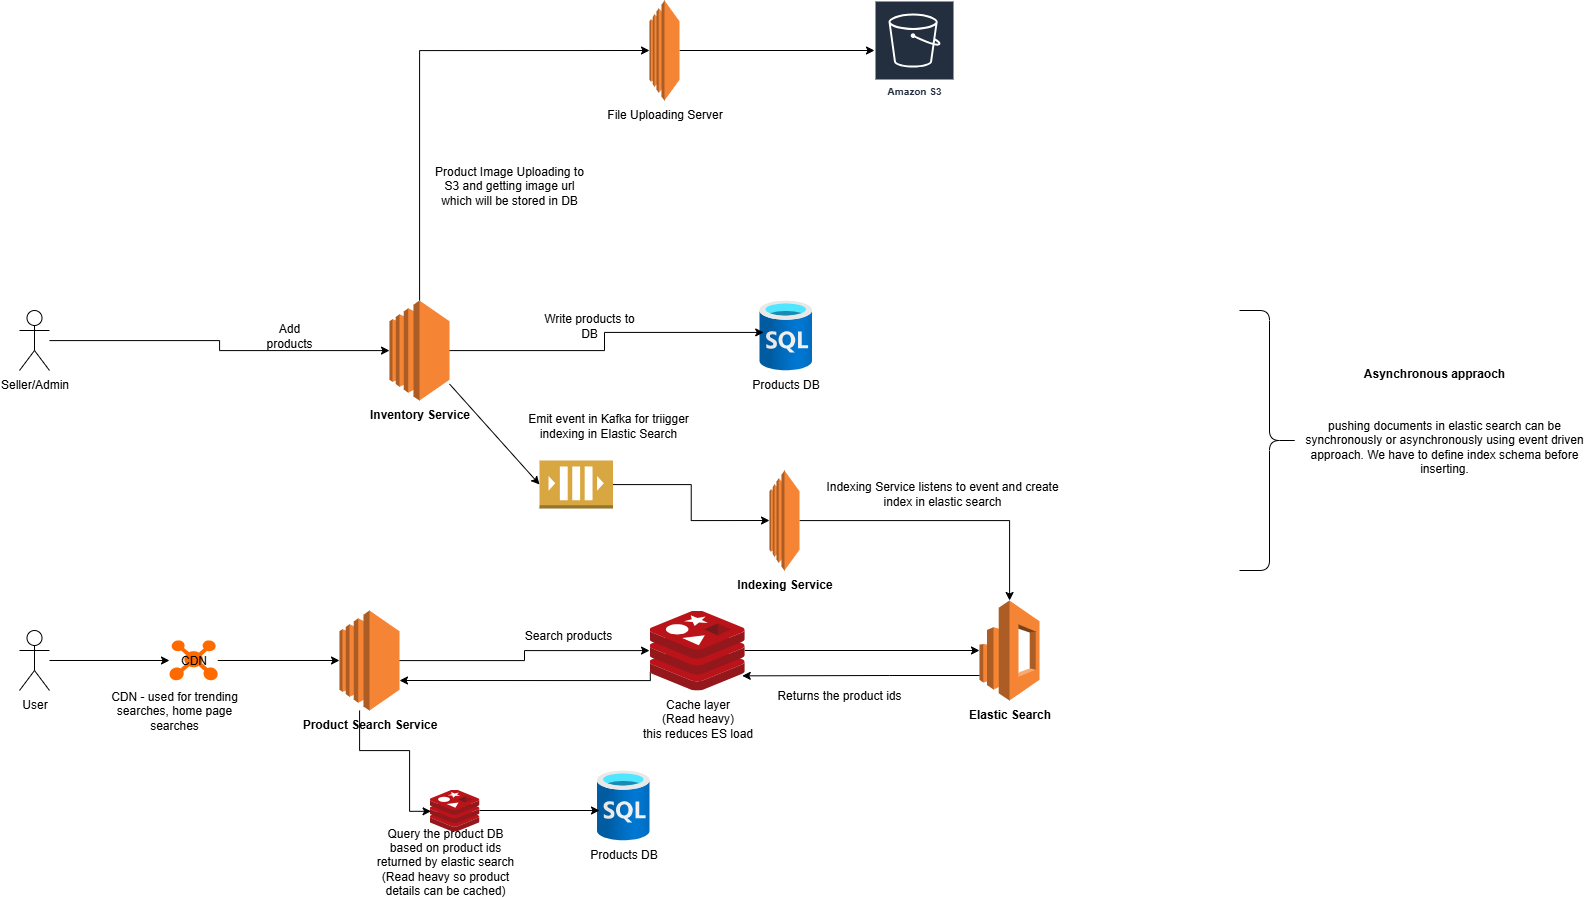

The diagram above was exported from draw.io. Its source (the exported page's mxGraphModel, read from the mxfile embedded in the PNG):
<mxGraphModel dx="1895" dy="2071" grid="1" gridSize="10" guides="1" tooltips="1" connect="1" arrows="1" fold="1" page="1" pageScale="1" pageWidth="850" pageHeight="1100" math="0" shadow="0">
  <root>
    <mxCell id="0" />
    <mxCell id="1" parent="0" />
    <mxCell id="aaBu83vVjkxBYBDgfCMd-2" value="&lt;b&gt;Inventory Service&lt;/b&gt;" style="outlineConnect=0;dashed=0;verticalLabelPosition=bottom;verticalAlign=top;align=center;html=1;shape=mxgraph.aws3.ec2;fillColor=#F58534;gradientColor=none;" parent="1" vertex="1">
      <mxGeometry x="710" y="40" width="60" height="100" as="geometry" />
    </mxCell>
    <mxCell id="aaBu83vVjkxBYBDgfCMd-5" style="edgeStyle=orthogonalEdgeStyle;rounded=0;orthogonalLoop=1;jettySize=auto;html=1;" parent="1" source="aaBu83vVjkxBYBDgfCMd-3" target="aaBu83vVjkxBYBDgfCMd-2" edge="1">
      <mxGeometry relative="1" as="geometry" />
    </mxCell>
    <mxCell id="aaBu83vVjkxBYBDgfCMd-3" value="Seller/Admin" style="shape=umlActor;verticalLabelPosition=bottom;verticalAlign=top;html=1;outlineConnect=0;" parent="1" vertex="1">
      <mxGeometry x="340" y="50" width="30" height="60" as="geometry" />
    </mxCell>
    <mxCell id="aaBu83vVjkxBYBDgfCMd-6" value="Add products" style="text;html=1;align=center;verticalAlign=middle;whiteSpace=wrap;rounded=0;" parent="1" vertex="1">
      <mxGeometry x="580" y="60" width="60" height="30" as="geometry" />
    </mxCell>
    <mxCell id="aaBu83vVjkxBYBDgfCMd-7" value="Products DB" style="image;aspect=fixed;html=1;points=[];align=center;fontSize=12;image=img/lib/azure2/databases/SQL_Database.svg;" parent="1" vertex="1">
      <mxGeometry x="1080" y="40" width="52.5" height="70" as="geometry" />
    </mxCell>
    <mxCell id="aaBu83vVjkxBYBDgfCMd-8" style="edgeStyle=orthogonalEdgeStyle;rounded=0;orthogonalLoop=1;jettySize=auto;html=1;entryX=0.08;entryY=0.456;entryDx=0;entryDy=0;entryPerimeter=0;" parent="1" source="aaBu83vVjkxBYBDgfCMd-2" target="aaBu83vVjkxBYBDgfCMd-7" edge="1">
      <mxGeometry relative="1" as="geometry" />
    </mxCell>
    <mxCell id="aaBu83vVjkxBYBDgfCMd-9" value="Write products to DB" style="text;html=1;align=center;verticalAlign=middle;whiteSpace=wrap;rounded=0;" parent="1" vertex="1">
      <mxGeometry x="860" y="50" width="100" height="30" as="geometry" />
    </mxCell>
    <mxCell id="aaBu83vVjkxBYBDgfCMd-10" value="&lt;b&gt;Elastic Search&lt;/b&gt;" style="outlineConnect=0;dashed=0;verticalLabelPosition=bottom;verticalAlign=top;align=center;html=1;shape=mxgraph.aws3.elasticsearch_service;fillColor=#F58534;gradientColor=none;" parent="1" vertex="1">
      <mxGeometry x="1300" y="340" width="60" height="100" as="geometry" />
    </mxCell>
    <mxCell id="aaBu83vVjkxBYBDgfCMd-13" value="Emit event in Kafka for triigger indexing in Elastic Search" style="text;html=1;align=center;verticalAlign=middle;whiteSpace=wrap;rounded=0;" parent="1" vertex="1">
      <mxGeometry x="828" y="150" width="202" height="30" as="geometry" />
    </mxCell>
    <mxCell id="aaBu83vVjkxBYBDgfCMd-15" value="pushing documents in elastic search can be synchronously or asynchronously using event driven approach. We have to define index schema before inserting." style="text;html=1;align=center;verticalAlign=middle;whiteSpace=wrap;rounded=0;" parent="1" vertex="1">
      <mxGeometry x="1620" y="153" width="290" height="65" as="geometry" />
    </mxCell>
    <mxCell id="aaBu83vVjkxBYBDgfCMd-16" value="User" style="shape=umlActor;verticalLabelPosition=bottom;verticalAlign=top;html=1;outlineConnect=0;" parent="1" vertex="1">
      <mxGeometry x="340" y="370" width="30" height="60" as="geometry" />
    </mxCell>
    <mxCell id="aaBu83vVjkxBYBDgfCMd-21" style="edgeStyle=orthogonalEdgeStyle;rounded=0;orthogonalLoop=1;jettySize=auto;html=1;" parent="1" source="aaBu83vVjkxBYBDgfCMd-39" target="aaBu83vVjkxBYBDgfCMd-10" edge="1">
      <mxGeometry relative="1" as="geometry" />
    </mxCell>
    <mxCell id="aaBu83vVjkxBYBDgfCMd-17" value="&lt;b&gt;Product Search Service&lt;/b&gt;" style="outlineConnect=0;dashed=0;verticalLabelPosition=bottom;verticalAlign=top;align=center;html=1;shape=mxgraph.aws3.ec2;fillColor=#F58534;gradientColor=none;" parent="1" vertex="1">
      <mxGeometry x="660" y="350" width="60" height="100" as="geometry" />
    </mxCell>
    <mxCell id="aaBu83vVjkxBYBDgfCMd-19" style="edgeStyle=orthogonalEdgeStyle;rounded=0;orthogonalLoop=1;jettySize=auto;html=1;entryX=0;entryY=0.5;entryDx=0;entryDy=0;entryPerimeter=0;" parent="1" source="aaBu83vVjkxBYBDgfCMd-44" target="aaBu83vVjkxBYBDgfCMd-17" edge="1">
      <mxGeometry relative="1" as="geometry" />
    </mxCell>
    <mxCell id="aaBu83vVjkxBYBDgfCMd-22" value="" style="outlineConnect=0;dashed=0;verticalLabelPosition=bottom;verticalAlign=top;align=center;html=1;shape=mxgraph.aws3.queue;fillColor=#D9A741;gradientColor=none;" parent="1" vertex="1">
      <mxGeometry x="860" y="200" width="73.5" height="48" as="geometry" />
    </mxCell>
    <mxCell id="aaBu83vVjkxBYBDgfCMd-24" value="" style="endArrow=classic;html=1;rounded=0;entryX=0;entryY=0.5;entryDx=0;entryDy=0;entryPerimeter=0;" parent="1" source="aaBu83vVjkxBYBDgfCMd-2" target="aaBu83vVjkxBYBDgfCMd-22" edge="1">
      <mxGeometry width="50" height="50" relative="1" as="geometry">
        <mxPoint x="900" y="360" as="sourcePoint" />
        <mxPoint x="950" y="310" as="targetPoint" />
      </mxGeometry>
    </mxCell>
    <mxCell id="aaBu83vVjkxBYBDgfCMd-26" style="edgeStyle=orthogonalEdgeStyle;rounded=0;orthogonalLoop=1;jettySize=auto;html=1;" parent="1" source="aaBu83vVjkxBYBDgfCMd-25" target="aaBu83vVjkxBYBDgfCMd-10" edge="1">
      <mxGeometry relative="1" as="geometry" />
    </mxCell>
    <mxCell id="aaBu83vVjkxBYBDgfCMd-25" value="&lt;b&gt;Indexing Service&lt;/b&gt;" style="outlineConnect=0;dashed=0;verticalLabelPosition=bottom;verticalAlign=top;align=center;html=1;shape=mxgraph.aws3.ec2;fillColor=#F58534;gradientColor=none;" parent="1" vertex="1">
      <mxGeometry x="1090" y="210" width="30" height="100" as="geometry" />
    </mxCell>
    <mxCell id="aaBu83vVjkxBYBDgfCMd-27" style="edgeStyle=orthogonalEdgeStyle;rounded=0;orthogonalLoop=1;jettySize=auto;html=1;entryX=0;entryY=0.5;entryDx=0;entryDy=0;entryPerimeter=0;" parent="1" source="aaBu83vVjkxBYBDgfCMd-22" target="aaBu83vVjkxBYBDgfCMd-25" edge="1">
      <mxGeometry relative="1" as="geometry" />
    </mxCell>
    <mxCell id="aaBu83vVjkxBYBDgfCMd-28" value="Indexing Service listens to event and create index in elastic search" style="text;html=1;align=center;verticalAlign=middle;whiteSpace=wrap;rounded=0;" parent="1" vertex="1">
      <mxGeometry x="1132.5" y="218" width="260" height="30" as="geometry" />
    </mxCell>
    <mxCell id="aaBu83vVjkxBYBDgfCMd-29" value="" style="shape=curlyBracket;whiteSpace=wrap;html=1;rounded=1;flipH=1;labelPosition=right;verticalLabelPosition=middle;align=left;verticalAlign=middle;size=0.5;" parent="1" vertex="1">
      <mxGeometry x="1560" y="50" width="60" height="260" as="geometry" />
    </mxCell>
    <mxCell id="aaBu83vVjkxBYBDgfCMd-30" value="&lt;b&gt;Asynchronous appraoch&lt;/b&gt;" style="text;html=1;align=center;verticalAlign=middle;whiteSpace=wrap;rounded=0;" parent="1" vertex="1">
      <mxGeometry x="1630" y="90" width="250" height="46" as="geometry" />
    </mxCell>
    <mxCell id="aaBu83vVjkxBYBDgfCMd-31" value="Search products" style="text;html=1;align=center;verticalAlign=middle;whiteSpace=wrap;rounded=0;" parent="1" vertex="1">
      <mxGeometry x="828" y="360" width="122" height="30" as="geometry" />
    </mxCell>
    <mxCell id="aaBu83vVjkxBYBDgfCMd-34" value="Returns the product ids" style="text;html=1;align=center;verticalAlign=middle;whiteSpace=wrap;rounded=0;" parent="1" vertex="1">
      <mxGeometry x="1065.24" y="420" width="190" height="30" as="geometry" />
    </mxCell>
    <mxCell id="aaBu83vVjkxBYBDgfCMd-36" value="Products DB" style="image;aspect=fixed;html=1;points=[];align=center;fontSize=12;image=img/lib/azure2/databases/SQL_Database.svg;" parent="1" vertex="1">
      <mxGeometry x="917.5" y="510" width="52.5" height="70" as="geometry" />
    </mxCell>
    <mxCell id="aaBu83vVjkxBYBDgfCMd-38" value="Query the product DB based on product ids returned by elastic search&lt;br&gt;(Read heavy so product details can be cached)" style="text;html=1;align=center;verticalAlign=middle;whiteSpace=wrap;rounded=0;" parent="1" vertex="1">
      <mxGeometry x="691" y="571" width="150" height="60" as="geometry" />
    </mxCell>
    <mxCell id="aaBu83vVjkxBYBDgfCMd-40" value="" style="edgeStyle=orthogonalEdgeStyle;rounded=0;orthogonalLoop=1;jettySize=auto;html=1;" parent="1" source="aaBu83vVjkxBYBDgfCMd-17" target="aaBu83vVjkxBYBDgfCMd-39" edge="1">
      <mxGeometry relative="1" as="geometry">
        <mxPoint x="720" y="400" as="sourcePoint" />
        <mxPoint x="1250" y="380" as="targetPoint" />
      </mxGeometry>
    </mxCell>
    <mxCell id="aaBu83vVjkxBYBDgfCMd-39" value="Cache layer&lt;br&gt;(Read heavy)&lt;br&gt;this reduces ES load" style="image;sketch=0;aspect=fixed;html=1;points=[];align=center;fontSize=12;image=img/lib/mscae/Cache_Redis_Product.svg;" parent="1" vertex="1">
      <mxGeometry x="970" y="350" width="95.24" height="80" as="geometry" />
    </mxCell>
    <mxCell id="aaBu83vVjkxBYBDgfCMd-42" style="edgeStyle=orthogonalEdgeStyle;rounded=0;orthogonalLoop=1;jettySize=auto;html=1;entryX=0.974;entryY=0.817;entryDx=0;entryDy=0;entryPerimeter=0;" parent="1" source="aaBu83vVjkxBYBDgfCMd-10" target="aaBu83vVjkxBYBDgfCMd-39" edge="1">
      <mxGeometry relative="1" as="geometry">
        <Array as="points">
          <mxPoint x="1210" y="415" />
          <mxPoint x="1210" y="415" />
        </Array>
      </mxGeometry>
    </mxCell>
    <mxCell id="aaBu83vVjkxBYBDgfCMd-43" style="edgeStyle=orthogonalEdgeStyle;rounded=0;orthogonalLoop=1;jettySize=auto;html=1;entryX=1;entryY=0.79;entryDx=0;entryDy=0;entryPerimeter=0;exitX=0.008;exitY=0.778;exitDx=0;exitDy=0;exitPerimeter=0;" parent="1" source="aaBu83vVjkxBYBDgfCMd-39" edge="1">
      <mxGeometry relative="1" as="geometry">
        <mxPoint x="970" y="421" as="sourcePoint" />
        <mxPoint x="720" y="420" as="targetPoint" />
        <Array as="points">
          <mxPoint x="971" y="420" />
        </Array>
      </mxGeometry>
    </mxCell>
    <mxCell id="aaBu83vVjkxBYBDgfCMd-45" value="" style="edgeStyle=orthogonalEdgeStyle;rounded=0;orthogonalLoop=1;jettySize=auto;html=1;entryX=0;entryY=0.5;entryDx=0;entryDy=0;entryPerimeter=0;" parent="1" source="aaBu83vVjkxBYBDgfCMd-16" target="aaBu83vVjkxBYBDgfCMd-44" edge="1">
      <mxGeometry relative="1" as="geometry">
        <mxPoint x="370" y="400" as="sourcePoint" />
        <mxPoint x="660" y="400" as="targetPoint" />
      </mxGeometry>
    </mxCell>
    <mxCell id="aaBu83vVjkxBYBDgfCMd-44" value="CDN" style="points=[];aspect=fixed;html=1;align=center;shadow=0;dashed=0;fillColor=#FF6A00;strokeColor=none;shape=mxgraph.alibaba_cloud.cdn_content_distribution_network;" parent="1" vertex="1">
      <mxGeometry x="490" y="380" width="48.23" height="40" as="geometry" />
    </mxCell>
    <mxCell id="aaBu83vVjkxBYBDgfCMd-47" value="CDN - used for trending searches, home page searches" style="text;html=1;align=center;verticalAlign=middle;whiteSpace=wrap;rounded=0;" parent="1" vertex="1">
      <mxGeometry x="430" y="410" width="130" height="80" as="geometry" />
    </mxCell>
    <mxCell id="aaBu83vVjkxBYBDgfCMd-49" value="" style="edgeStyle=orthogonalEdgeStyle;rounded=0;orthogonalLoop=1;jettySize=auto;html=1;entryX=0.031;entryY=0.519;entryDx=0;entryDy=0;entryPerimeter=0;" parent="1" source="aaBu83vVjkxBYBDgfCMd-17" target="aaBu83vVjkxBYBDgfCMd-48" edge="1">
      <mxGeometry relative="1" as="geometry">
        <mxPoint x="690" y="450" as="sourcePoint" />
        <mxPoint x="864" y="546" as="targetPoint" />
        <Array as="points">
          <mxPoint x="680" y="490" />
          <mxPoint x="730" y="490" />
        </Array>
      </mxGeometry>
    </mxCell>
    <mxCell id="aaBu83vVjkxBYBDgfCMd-50" style="edgeStyle=orthogonalEdgeStyle;rounded=0;orthogonalLoop=1;jettySize=auto;html=1;" parent="1" source="aaBu83vVjkxBYBDgfCMd-48" edge="1">
      <mxGeometry relative="1" as="geometry">
        <mxPoint x="920" y="550" as="targetPoint" />
      </mxGeometry>
    </mxCell>
    <mxCell id="aaBu83vVjkxBYBDgfCMd-48" value="" style="image;sketch=0;aspect=fixed;html=1;points=[];align=center;fontSize=12;image=img/lib/mscae/Cache_Redis_Product.svg;strokeWidth=1;imageBorder=none;" parent="1" vertex="1">
      <mxGeometry x="750" y="529" width="50" height="42" as="geometry" />
    </mxCell>
    <mxCell id="DngWR-i_24GUtB4VDcVQ-5" style="edgeStyle=orthogonalEdgeStyle;rounded=0;orthogonalLoop=1;jettySize=auto;html=1;" edge="1" parent="1" source="DngWR-i_24GUtB4VDcVQ-1" target="DngWR-i_24GUtB4VDcVQ-4">
      <mxGeometry relative="1" as="geometry" />
    </mxCell>
    <mxCell id="DngWR-i_24GUtB4VDcVQ-1" value="File Uploading Server" style="outlineConnect=0;dashed=0;verticalLabelPosition=bottom;verticalAlign=top;align=center;html=1;shape=mxgraph.aws3.ec2;fillColor=#F58534;gradientColor=none;" vertex="1" parent="1">
      <mxGeometry x="970" y="-260" width="30" height="100" as="geometry" />
    </mxCell>
    <mxCell id="DngWR-i_24GUtB4VDcVQ-2" style="edgeStyle=orthogonalEdgeStyle;rounded=0;orthogonalLoop=1;jettySize=auto;html=1;entryX=0;entryY=0.5;entryDx=0;entryDy=0;entryPerimeter=0;" edge="1" parent="1" source="aaBu83vVjkxBYBDgfCMd-2" target="DngWR-i_24GUtB4VDcVQ-1">
      <mxGeometry relative="1" as="geometry">
        <Array as="points">
          <mxPoint x="740" y="-210" />
        </Array>
      </mxGeometry>
    </mxCell>
    <mxCell id="DngWR-i_24GUtB4VDcVQ-3" value="Product Image Uploading to S3 and getting image url which will be stored in DB" style="text;html=1;align=center;verticalAlign=middle;whiteSpace=wrap;rounded=0;" vertex="1" parent="1">
      <mxGeometry x="750" y="-100" width="160" height="50" as="geometry" />
    </mxCell>
    <mxCell id="DngWR-i_24GUtB4VDcVQ-4" value="Amazon S3" style="sketch=0;outlineConnect=0;fontColor=#232F3E;gradientColor=none;strokeColor=#ffffff;fillColor=#232F3E;dashed=0;verticalLabelPosition=middle;verticalAlign=bottom;align=center;html=1;whiteSpace=wrap;fontSize=10;fontStyle=1;spacing=3;shape=mxgraph.aws4.productIcon;prIcon=mxgraph.aws4.s3;" vertex="1" parent="1">
      <mxGeometry x="1195" y="-260" width="80" height="100" as="geometry" />
    </mxCell>
  </root>
</mxGraphModel>